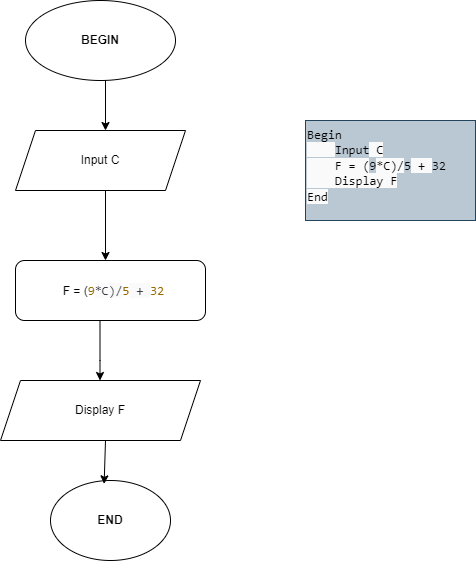

The diagram above was exported from draw.io. Its source (the exported page's mxGraphModel, read from the mxfile embedded in the PNG):
<mxGraphModel dx="794" dy="476" grid="1" gridSize="10" guides="1" tooltips="1" connect="1" arrows="1" fold="1" page="1" pageScale="1" pageWidth="827" pageHeight="1169" background="#ffffff" math="0" shadow="1">
  <root>
    <mxCell id="0" />
    <mxCell id="1" parent="0" />
    <mxCell id="wXTOAvi7yaew6kPFI57A-1" value="&lt;b&gt;BEGIN&lt;/b&gt;" style="ellipse;whiteSpace=wrap;html=1;" vertex="1" parent="1">
      <mxGeometry x="320" y="210" width="150" height="80" as="geometry" />
    </mxCell>
    <mxCell id="wXTOAvi7yaew6kPFI57A-2" value="" style="endArrow=classic;html=1;rounded=0;" edge="1" parent="1">
      <mxGeometry width="50" height="50" relative="1" as="geometry">
        <mxPoint x="400" y="290" as="sourcePoint" />
        <mxPoint x="400" y="340" as="targetPoint" />
      </mxGeometry>
    </mxCell>
    <mxCell id="wXTOAvi7yaew6kPFI57A-3" value="Input C" style="shape=parallelogram;perimeter=parallelogramPerimeter;whiteSpace=wrap;html=1;fixedSize=1;" vertex="1" parent="1">
      <mxGeometry x="310" y="340" width="170" height="60" as="geometry" />
    </mxCell>
    <mxCell id="wXTOAvi7yaew6kPFI57A-4" value="&amp;nbsp; F = (&lt;span style=&quot;box-sizing: border-box; color: rgb(152, 104, 1); font-family: SFMono-Regular, Menlo, Monaco, Consolas, &amp;quot;Liberation Mono&amp;quot;, &amp;quot;Courier New&amp;quot;, monospace; font-size: 12.6px; text-align: left;&quot; class=&quot;hljs-number&quot;&gt;9&lt;/span&gt;&lt;span style=&quot;color: rgb(56, 58, 66); font-family: SFMono-Regular, Menlo, Monaco, Consolas, &amp;quot;Liberation Mono&amp;quot;, &amp;quot;Courier New&amp;quot;, monospace; font-size: 12.6px; text-align: left; background-color: rgb(250, 250, 250);&quot;&gt;*C)/&lt;/span&gt;&lt;span style=&quot;box-sizing: border-box; color: rgb(152, 104, 1); font-family: SFMono-Regular, Menlo, Monaco, Consolas, &amp;quot;Liberation Mono&amp;quot;, &amp;quot;Courier New&amp;quot;, monospace; font-size: 12.6px; text-align: left;&quot; class=&quot;hljs-number&quot;&gt;5&lt;/span&gt;&lt;span style=&quot;color: rgb(56, 58, 66); font-family: SFMono-Regular, Menlo, Monaco, Consolas, &amp;quot;Liberation Mono&amp;quot;, &amp;quot;Courier New&amp;quot;, monospace; font-size: 12.6px; text-align: left; background-color: rgb(250, 250, 250);&quot;&gt; + &lt;/span&gt;&lt;span style=&quot;box-sizing: border-box; color: rgb(152, 104, 1); font-family: SFMono-Regular, Menlo, Monaco, Consolas, &amp;quot;Liberation Mono&amp;quot;, &amp;quot;Courier New&amp;quot;, monospace; font-size: 12.6px; text-align: left;&quot; class=&quot;hljs-number&quot;&gt;32&lt;/span&gt;" style="rounded=1;whiteSpace=wrap;html=1;" vertex="1" parent="1">
      <mxGeometry x="310" y="470" width="190" height="60" as="geometry" />
    </mxCell>
    <mxCell id="wXTOAvi7yaew6kPFI57A-5" value="" style="endArrow=classic;html=1;rounded=0;" edge="1" parent="1">
      <mxGeometry width="50" height="50" relative="1" as="geometry">
        <mxPoint x="400" y="400" as="sourcePoint" />
        <mxPoint x="400" y="470" as="targetPoint" />
      </mxGeometry>
    </mxCell>
    <mxCell id="wXTOAvi7yaew6kPFI57A-6" value="Display F" style="shape=parallelogram;perimeter=parallelogramPerimeter;whiteSpace=wrap;html=1;fixedSize=1;" vertex="1" parent="1">
      <mxGeometry x="295" y="590" width="200" height="60" as="geometry" />
    </mxCell>
    <mxCell id="wXTOAvi7yaew6kPFI57A-7" value="&lt;b&gt;END&lt;/b&gt;" style="ellipse;whiteSpace=wrap;html=1;" vertex="1" parent="1">
      <mxGeometry x="345" y="690" width="120" height="80" as="geometry" />
    </mxCell>
    <mxCell id="wXTOAvi7yaew6kPFI57A-11" value="" style="endArrow=classic;html=1;rounded=0;" edge="1" parent="1">
      <mxGeometry width="50" height="50" relative="1" as="geometry">
        <mxPoint x="394.5" y="530" as="sourcePoint" />
        <mxPoint x="394.5" y="590" as="targetPoint" />
        <Array as="points">
          <mxPoint x="394.5" y="570" />
        </Array>
      </mxGeometry>
    </mxCell>
    <mxCell id="wXTOAvi7yaew6kPFI57A-12" value="" style="endArrow=classic;html=1;rounded=0;entryX=0.447;entryY=0.042;entryDx=0;entryDy=0;entryPerimeter=0;" edge="1" parent="1" target="wXTOAvi7yaew6kPFI57A-7">
      <mxGeometry width="50" height="50" relative="1" as="geometry">
        <mxPoint x="400" y="650" as="sourcePoint" />
        <mxPoint x="450" y="600" as="targetPoint" />
      </mxGeometry>
    </mxCell>
    <mxCell id="wXTOAvi7yaew6kPFI57A-13" value="&lt;span style=&quot;box-sizing: border-box; font-family: SFMono-Regular, Menlo, Monaco, Consolas, &amp;quot;Liberation Mono&amp;quot;, &amp;quot;Courier New&amp;quot;, monospace; font-size: 12.6px; font-style: normal; font-variant-ligatures: normal; font-variant-caps: normal; font-weight: 400; letter-spacing: normal; orphans: 2; text-align: left; text-indent: 0px; text-transform: none; widows: 2; word-spacing: 0px; -webkit-text-stroke-width: 0px; text-decoration-thickness: initial; text-decoration-style: initial; text-decoration-color: initial;&quot; class=&quot;hljs-keyword&quot;&gt;&lt;span style=&quot;box-sizing: border-box;&quot; class=&quot;hljs-keyword&quot;&gt;Begin&lt;/span&gt;&lt;/span&gt;&lt;br style=&quot;box-sizing: border-box; font-family: SFMono-Regular, Menlo, Monaco, Consolas, &amp;quot;Liberation Mono&amp;quot;, &amp;quot;Courier New&amp;quot;, monospace; font-size: 12.6px; font-style: normal; font-variant-ligatures: normal; font-variant-caps: normal; font-weight: 400; letter-spacing: normal; orphans: 2; text-align: left; text-indent: 0px; text-transform: none; widows: 2; word-spacing: 0px; -webkit-text-stroke-width: 0px; text-decoration-thickness: initial; text-decoration-style: initial; text-decoration-color: initial;&quot;&gt;&lt;span style=&quot;font-family: SFMono-Regular, Menlo, Monaco, Consolas, &amp;quot;Liberation Mono&amp;quot;, &amp;quot;Courier New&amp;quot;, monospace; font-size: 12.6px; font-style: normal; font-variant-ligatures: normal; font-variant-caps: normal; font-weight: 400; letter-spacing: normal; orphans: 2; text-align: left; text-indent: 0px; text-transform: none; widows: 2; word-spacing: 0px; -webkit-text-stroke-width: 0px; background-color: rgb(250, 250, 250); text-decoration-thickness: initial; text-decoration-style: initial; text-decoration-color: initial; float: none; display: inline !important;&quot;&gt;&amp;nbsp;&amp;nbsp;&amp;nbsp; &lt;/span&gt;&lt;span style=&quot;box-sizing: border-box; font-family: SFMono-Regular, Menlo, Monaco, Consolas, &amp;quot;Liberation Mono&amp;quot;, &amp;quot;Courier New&amp;quot;, monospace; font-size: 12.6px; font-style: normal; font-variant-ligatures: normal; font-variant-caps: normal; font-weight: 400; letter-spacing: normal; orphans: 2; text-align: left; text-indent: 0px; text-transform: none; widows: 2; word-spacing: 0px; -webkit-text-stroke-width: 0px; text-decoration-thickness: initial; text-decoration-style: initial; text-decoration-color: initial;&quot; class=&quot;hljs-keyword&quot;&gt;&lt;span style=&quot;box-sizing: border-box;&quot; class=&quot;hljs-keyword&quot;&gt;Input&lt;/span&gt;&lt;/span&gt;&lt;span style=&quot;font-family: SFMono-Regular, Menlo, Monaco, Consolas, &amp;quot;Liberation Mono&amp;quot;, &amp;quot;Courier New&amp;quot;, monospace; font-size: 12.6px; font-style: normal; font-variant-ligatures: normal; font-variant-caps: normal; font-weight: 400; letter-spacing: normal; orphans: 2; text-align: left; text-indent: 0px; text-transform: none; widows: 2; word-spacing: 0px; -webkit-text-stroke-width: 0px; background-color: rgb(250, 250, 250); text-decoration-thickness: initial; text-decoration-style: initial; text-decoration-color: initial; float: none; display: inline !important;&quot;&gt; C&lt;/span&gt;&lt;br style=&quot;box-sizing: border-box; font-family: SFMono-Regular, Menlo, Monaco, Consolas, &amp;quot;Liberation Mono&amp;quot;, &amp;quot;Courier New&amp;quot;, monospace; font-size: 12.6px; font-style: normal; font-variant-ligatures: normal; font-variant-caps: normal; font-weight: 400; letter-spacing: normal; orphans: 2; text-align: left; text-indent: 0px; text-transform: none; widows: 2; word-spacing: 0px; -webkit-text-stroke-width: 0px; text-decoration-thickness: initial; text-decoration-style: initial; text-decoration-color: initial;&quot;&gt;&lt;span style=&quot;font-family: SFMono-Regular, Menlo, Monaco, Consolas, &amp;quot;Liberation Mono&amp;quot;, &amp;quot;Courier New&amp;quot;, monospace; font-size: 12.6px; font-style: normal; font-variant-ligatures: normal; font-variant-caps: normal; font-weight: 400; letter-spacing: normal; orphans: 2; text-align: left; text-indent: 0px; text-transform: none; widows: 2; word-spacing: 0px; -webkit-text-stroke-width: 0px; background-color: rgb(250, 250, 250); text-decoration-thickness: initial; text-decoration-style: initial; text-decoration-color: initial; float: none; display: inline !important;&quot;&gt;&amp;nbsp;&amp;nbsp;&amp;nbsp; F = (&lt;/span&gt;&lt;span style=&quot;box-sizing: border-box; font-family: SFMono-Regular, Menlo, Monaco, Consolas, &amp;quot;Liberation Mono&amp;quot;, &amp;quot;Courier New&amp;quot;, monospace; font-size: 12.6px; font-style: normal; font-variant-ligatures: normal; font-variant-caps: normal; font-weight: 400; letter-spacing: normal; orphans: 2; text-align: left; text-indent: 0px; text-transform: none; widows: 2; word-spacing: 0px; -webkit-text-stroke-width: 0px; text-decoration-thickness: initial; text-decoration-style: initial; text-decoration-color: initial;&quot; class=&quot;hljs-number&quot;&gt;&lt;span style=&quot;box-sizing: border-box;&quot; class=&quot;hljs-number&quot;&gt;9&lt;/span&gt;&lt;/span&gt;&lt;span style=&quot;font-family: SFMono-Regular, Menlo, Monaco, Consolas, &amp;quot;Liberation Mono&amp;quot;, &amp;quot;Courier New&amp;quot;, monospace; font-size: 12.6px; font-style: normal; font-variant-ligatures: normal; font-variant-caps: normal; font-weight: 400; letter-spacing: normal; orphans: 2; text-align: left; text-indent: 0px; text-transform: none; widows: 2; word-spacing: 0px; -webkit-text-stroke-width: 0px; background-color: rgb(250, 250, 250); text-decoration-thickness: initial; text-decoration-style: initial; text-decoration-color: initial; float: none; display: inline !important;&quot;&gt;*C)/&lt;/span&gt;&lt;span style=&quot;box-sizing: border-box; font-family: SFMono-Regular, Menlo, Monaco, Consolas, &amp;quot;Liberation Mono&amp;quot;, &amp;quot;Courier New&amp;quot;, monospace; font-size: 12.6px; font-style: normal; font-variant-ligatures: normal; font-variant-caps: normal; font-weight: 400; letter-spacing: normal; orphans: 2; text-align: left; text-indent: 0px; text-transform: none; widows: 2; word-spacing: 0px; -webkit-text-stroke-width: 0px; text-decoration-thickness: initial; text-decoration-style: initial; text-decoration-color: initial;&quot; class=&quot;hljs-number&quot;&gt;&lt;span style=&quot;box-sizing: border-box;&quot; class=&quot;hljs-number&quot;&gt;5&lt;/span&gt;&lt;/span&gt;&lt;span style=&quot;font-family: SFMono-Regular, Menlo, Monaco, Consolas, &amp;quot;Liberation Mono&amp;quot;, &amp;quot;Courier New&amp;quot;, monospace; font-size: 12.6px; font-style: normal; font-variant-ligatures: normal; font-variant-caps: normal; font-weight: 400; letter-spacing: normal; orphans: 2; text-align: left; text-indent: 0px; text-transform: none; widows: 2; word-spacing: 0px; -webkit-text-stroke-width: 0px; background-color: rgb(250, 250, 250); text-decoration-thickness: initial; text-decoration-style: initial; text-decoration-color: initial; float: none; display: inline !important;&quot;&gt; + &lt;/span&gt;&lt;span style=&quot;box-sizing: border-box; font-family: SFMono-Regular, Menlo, Monaco, Consolas, &amp;quot;Liberation Mono&amp;quot;, &amp;quot;Courier New&amp;quot;, monospace; font-size: 12.6px; font-style: normal; font-variant-ligatures: normal; font-variant-caps: normal; font-weight: 400; letter-spacing: normal; orphans: 2; text-align: left; text-indent: 0px; text-transform: none; widows: 2; word-spacing: 0px; -webkit-text-stroke-width: 0px; text-decoration-thickness: initial; text-decoration-style: initial; text-decoration-color: initial;&quot; class=&quot;hljs-number&quot;&gt;&lt;span style=&quot;box-sizing: border-box;&quot; class=&quot;hljs-number&quot;&gt;32&lt;/span&gt;&lt;/span&gt;&lt;br style=&quot;box-sizing: border-box; font-family: SFMono-Regular, Menlo, Monaco, Consolas, &amp;quot;Liberation Mono&amp;quot;, &amp;quot;Courier New&amp;quot;, monospace; font-size: 12.6px; font-style: normal; font-variant-ligatures: normal; font-variant-caps: normal; font-weight: 400; letter-spacing: normal; orphans: 2; text-align: left; text-indent: 0px; text-transform: none; widows: 2; word-spacing: 0px; -webkit-text-stroke-width: 0px; text-decoration-thickness: initial; text-decoration-style: initial; text-decoration-color: initial;&quot;&gt;&lt;span style=&quot;font-family: SFMono-Regular, Menlo, Monaco, Consolas, &amp;quot;Liberation Mono&amp;quot;, &amp;quot;Courier New&amp;quot;, monospace; font-size: 12.6px; font-style: normal; font-variant-ligatures: normal; font-variant-caps: normal; font-weight: 400; letter-spacing: normal; orphans: 2; text-align: left; text-indent: 0px; text-transform: none; widows: 2; word-spacing: 0px; -webkit-text-stroke-width: 0px; background-color: rgb(250, 250, 250); text-decoration-thickness: initial; text-decoration-style: initial; text-decoration-color: initial; float: none; display: inline !important;&quot;&gt;&amp;nbsp;&amp;nbsp;&amp;nbsp; Display F&lt;/span&gt;&lt;br style=&quot;box-sizing: border-box; font-family: SFMono-Regular, Menlo, Monaco, Consolas, &amp;quot;Liberation Mono&amp;quot;, &amp;quot;Courier New&amp;quot;, monospace; font-size: 12.6px; font-style: normal; font-variant-ligatures: normal; font-variant-caps: normal; font-weight: 400; letter-spacing: normal; orphans: 2; text-align: left; text-indent: 0px; text-transform: none; widows: 2; word-spacing: 0px; -webkit-text-stroke-width: 0px; text-decoration-thickness: initial; text-decoration-style: initial; text-decoration-color: initial;&quot;&gt;&lt;span style=&quot;font-family: SFMono-Regular, Menlo, Monaco, Consolas, &amp;quot;Liberation Mono&amp;quot;, &amp;quot;Courier New&amp;quot;, monospace; font-size: 12.6px; font-style: normal; font-variant-ligatures: normal; font-variant-caps: normal; font-weight: 400; letter-spacing: normal; orphans: 2; text-align: left; text-indent: 0px; text-transform: none; widows: 2; word-spacing: 0px; -webkit-text-stroke-width: 0px; background-color: rgb(250, 250, 250); text-decoration-thickness: initial; text-decoration-style: initial; text-decoration-color: initial; float: none; display: inline !important;&quot;&gt;End&lt;/span&gt;" style="text;whiteSpace=wrap;html=1;fillColor=#bac8d3;strokeColor=#23445d;" vertex="1" parent="1">
      <mxGeometry x="600" y="330" width="170" height="100" as="geometry" />
    </mxCell>
  </root>
</mxGraphModel>